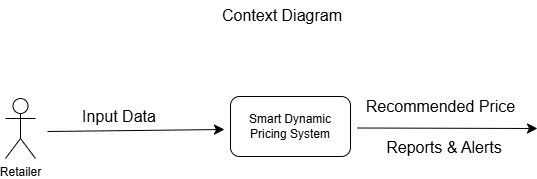

The diagram above was exported from draw.io. Its source (the exported page's mxGraphModel, read from the mxfile embedded in the PNG):
<mxGraphModel dx="1106" dy="1049" grid="0" gridSize="10" guides="1" tooltips="1" connect="1" arrows="1" fold="1" page="0" pageScale="1" pageWidth="850" pageHeight="1100" math="0" shadow="0">
  <root>
    <mxCell id="0" />
    <mxCell id="1" parent="0" />
    <mxCell id="1nqQIU27W1p64eKV86ip-1" parent="1" style="shape=umlActor;verticalLabelPosition=bottom;verticalAlign=top;html=1;" value="Retailer" vertex="1">
      <mxGeometry height="60" width="30" x="41" y="27" as="geometry" />
    </mxCell>
    <mxCell id="1nqQIU27W1p64eKV86ip-7" edge="1" parent="1" style="endArrow=classic;html=1;rounded=0;fontSize=12;startSize=8;endSize=8;curved=1;" value="">
      <mxGeometry height="50" relative="1" width="50" as="geometry">
        <mxPoint x="83" y="60" as="sourcePoint" />
        <mxPoint x="260" y="58" as="targetPoint" />
      </mxGeometry>
    </mxCell>
    <mxCell id="1nqQIU27W1p64eKV86ip-8" parent="1" style="text;html=1;whiteSpace=wrap;strokeColor=none;fillColor=none;align=center;verticalAlign=middle;rounded=0;fontSize=16;" value="Input Data" vertex="1">
      <mxGeometry height="16" width="122" x="94" y="37" as="geometry" />
    </mxCell>
    <mxCell id="1nqQIU27W1p64eKV86ip-9" parent="1" style="rounded=1;whiteSpace=wrap;html=1;" value="Smart Dynamic Pricing System" vertex="1">
      <mxGeometry height="60" width="120" x="266" y="25" as="geometry" />
    </mxCell>
    <mxCell id="1nqQIU27W1p64eKV86ip-10" edge="1" parent="1" style="endArrow=classic;html=1;rounded=0;fontSize=12;startSize=8;endSize=8;curved=1;" value="">
      <mxGeometry height="50" relative="1" width="50" as="geometry">
        <mxPoint x="393" y="56.5" as="sourcePoint" />
        <mxPoint x="573" y="57" as="targetPoint" />
      </mxGeometry>
    </mxCell>
    <mxCell id="1nqQIU27W1p64eKV86ip-11" parent="1" style="text;html=1;whiteSpace=wrap;strokeColor=none;fillColor=none;align=center;verticalAlign=middle;rounded=0;fontSize=16;" value="Recommended Price" vertex="1">
      <mxGeometry height="30" width="187" x="383" y="20" as="geometry" />
    </mxCell>
    <mxCell id="1nqQIU27W1p64eKV86ip-12" parent="1" style="text;html=1;whiteSpace=wrap;strokeColor=none;fillColor=none;align=center;verticalAlign=middle;rounded=0;fontSize=16;" value="Reports &amp;amp; Alerts" vertex="1">
      <mxGeometry height="30" width="136" x="412" y="61" as="geometry" />
    </mxCell>
    <mxCell id="1nqQIU27W1p64eKV86ip-13" parent="1" style="text;html=1;whiteSpace=wrap;strokeColor=none;fillColor=none;align=center;verticalAlign=middle;rounded=0;fontSize=16;" value="Context Diagram" vertex="1">
      <mxGeometry height="30" width="176" x="230" y="-71" as="geometry" />
    </mxCell>
  </root>
</mxGraphModel>